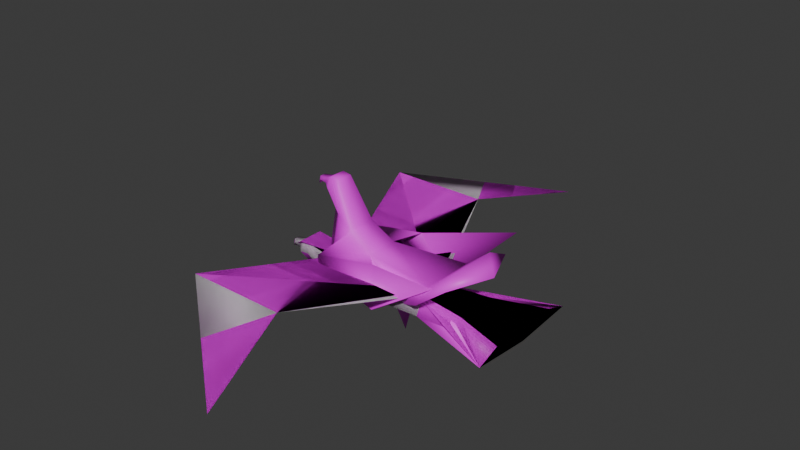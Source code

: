 # Source: bird.blend  (saved by Blender 4.3.32; exported with 4.5.12 LTS)
import bpy
from mathutils import Matrix  # noqa: F401  (used for matrix-valued properties, if any)

bpy.ops.wm.read_factory_settings(use_empty=True)
scene = bpy.context.scene
scene.name = 'Scene'

# ---- collections
col_collection = bpy.data.collections.new('Collection'); scene.collection.children.link(col_collection)

# ---- images (referenced by path relative to the original .blend; pixels are not part of the script)
import os
ASSET_DIR = os.environ.get("B2B_ASSET_DIR", "")  # directory of the original .blend (textures are referenced by path, not embedded)
HERE = os.path.dirname(os.path.abspath(__file__))  # packed textures are extracted next to this script under _unpacked/

def load_image(name, relpath, width, height, colorspace="sRGB"):
    """Load a texture the original file referenced (path relative to the .blend, or extracted next to this script)."""
    p = next((c for c in (os.path.join(HERE, relpath), os.path.join(ASSET_DIR, relpath)) if relpath and os.path.exists(c)), "")
    if p:
        img = bpy.data.images.load(p, check_existing=True)
        img.name = name
    else:  # same state as the original file: an image datablock whose file is absent (Cycles renders it pink)
        img = bpy.data.images.new(name, width, height)
        img.source = "FILE"
        img.filepath = "//" + (relpath or name)
    img.colorspace_settings.name = colorspace
    return img
img_seagultexture = load_image('SeagulTexture', 'seagul_texture.png', 1024, 1024, 'sRGB')
img_seagultexture_001 = load_image('SeagulTexture.001', 'seagul_texture.png', 1024, 1024, 'sRGB')

# ---- materials (node trees are filled in below, after node groups)
mat_bird = bpy.data.materials.new('Bird')
mat_bird_001 = bpy.data.materials.new('Bird.001')

# ---- material node trees
mat_bird.use_nodes = True; mat_bird.node_tree.nodes.clear()
_N = mat_bird.node_tree.nodes; _L = mat_bird.node_tree.links
n0 = _N.new('ShaderNodeBsdfPrincipled'); n0.name = 'Principled BSDF'; n0.location = (10, 300)
n1 = _N.new('ShaderNodeOutputMaterial'); n1.name = 'Material Output'; n1.location = (300, 300)
n2 = _N.new('ShaderNodeTexImage'); n2.name = 'Image Texture'; n2.location = (-280, 275)
n2.image = img_seagultexture
_L.new(n0.outputs[0], n1.inputs[0])
_L.new(n2.outputs[0], n0.inputs[0])
n1.is_active_output = True
mat_bird_001.use_nodes = True; mat_bird_001.node_tree.nodes.clear()
_N = mat_bird_001.node_tree.nodes; _L = mat_bird_001.node_tree.links
n0 = _N.new('ShaderNodeBsdfPrincipled'); n0.name = 'Principled BSDF'; n0.location = (10, 300)
n1 = _N.new('ShaderNodeOutputMaterial'); n1.name = 'Material Output'; n1.location = (300, 300)
n2 = _N.new('ShaderNodeTexImage'); n2.name = 'Image Texture'; n2.location = (-280, 275)
n2.image = img_seagultexture_001
_L.new(n0.outputs[0], n1.inputs[0])
_L.new(n2.outputs[0], n0.inputs[0])
n1.is_active_output = True

# ---- world
world_world = bpy.data.worlds.new('World'); scene.world = world_world
world_world.use_nodes = True; world_world.node_tree.nodes.clear()
_N = world_world.node_tree.nodes; _L = world_world.node_tree.links
n0 = _N.new('ShaderNodeOutputWorld'); n0.name = 'World Output'; n0.location = (300, 300)
n1 = _N.new('ShaderNodeBackground'); n1.name = 'Background'; n1.location = (10, 300)
n1.inputs[0].default_value = (0.05088, 0.05088, 0.05088, 1.0)
_L.new(n1.outputs[0], n0.inputs[0])
n0.is_active_output = True
world_world.color = (0.05088, 0.05088, 0.05088)
world_world.sun_shadow_jitter_overblur = 0.0

# ---- meshes
me_bird = bpy.data.meshes.new('Bird')
me_bird.from_pydata([(12.09, -0.01386, 1.535), (17.61, -0.01386, 1.535), (10.41, 2.547, 1.431), (17.61, 6.8, 2.121), (6.934, 2.467, 1.173), (12.09, 3.782, 2.121), (17.61, 4.198, 3.07), (17.61, -6.828, 2.121), (10.41, -2.575, 1.431), (6.934, 1.519, 3.07), (-4.207, -0.01386, -3.697e-06), (12.09, -2.36, 3.07), (12.09, 2.332, 3.07), (17.61, -4.225, 3.07), (-4.207, -3.003, 1.173), (-4.207, 1.833, 3.07), (-4.207, 2.975, 1.173), (-8.617, 1.48, 2.121), (-10.03, 15.3, 5.353), (12.09, -3.81, 2.121), (6.934, -2.494, 1.173), (6.934, -0.01386, -3.697e-06), (-4.207, -1.861, 3.07), (6.934, -1.547, 3.07), (-10.03, -15.33, 5.353), (-8.617, -0.9374, 3.07), (1.108, -15.33, 5.353), (-9.601, -0.9374, 3.223), (-10.03, 15.3, 4.448), (-8.617, 0.9097, 3.07), (-2.394, -21.43, 4.212), (-8.617, -1.508, 2.121), (-9.601, 0.9097, 3.223), (-2.394, 21.4, 3.759), (-2.394, 21.4, 4.212), (-8.617, -0.01386, 1.535), (-10.03, -15.33, 4.448), (-9.601, -1.508, 2.18), (-9.601, 1.48, 2.18), (-10.51, -0.761, 2.212), (-9.601, -0.01386, 1.535), (-11.94, -0.173, 1.605), (-11.88, -0.01386, 1.596), (-12.04, 0.0845, 1.619), (-12.04, -0.1122, 1.619), (-10.51, -0.4756, 2.686), (-11.61, 0.314, 2.533), (-11.61, -0.3417, 2.533), (-11.45, 0.5166, 2.238), (-11.35, -0.01386, 2.056), (-11.94, 0.1453, 1.605), (-11.45, -0.5444, 2.238), (-10.51, 0.4479, 2.686), (-10.51, 0.7333, 2.212), (-10.51, -0.01386, 1.919), (12.09, -0.01386, 1.102), (-2.394, -21.43, 3.759), (5.247, -27.53, 3.07), (5.247, 27.5, 3.07), (1.108, 15.3, 5.353)], [], [(5, 0, 2), (53, 52, 32, 38), (11, 19, 7, 13), (2, 4, 5), (5, 3, 1, 0), (23, 20, 19, 11), (20, 14, 10, 21), (47, 44, 41, 51), (1, 13, 7), (13, 1, 6), (6, 1, 3), (0, 19, 8), (30, 24, 36, 56), (9, 12, 5, 4), (5, 12, 6, 3), (55, 21, 4, 2), (20, 8, 19), (39, 51, 49, 54), (40, 38, 17, 35), (9, 18, 15), (4, 16, 15, 9), (22, 15, 29, 25), (25, 31, 14, 22), (18, 16, 15), (40, 54, 53, 38), (22, 14, 23), (23, 22, 24), (29, 15, 16, 17), (9, 16, 18), (18, 9, 28), (9, 59, 18), (35, 17, 16, 10), (28, 16, 18), (23, 14, 20), (22, 14, 24), (46, 43, 44, 47), (23, 36, 14), (23, 24, 14), (24, 36, 23), (23, 24, 26), (23, 9, 15, 22), (9, 16, 28), (9, 28, 59), (45, 52, 46, 47), (59, 34, 18), (31, 37, 40, 35), (11, 12, 9, 23), (14, 36, 24), (23, 26, 36), (28, 18, 34, 33), (26, 24, 30), (32, 29, 17, 38), (55, 8, 20, 21), (59, 28, 33), (33, 59, 34), (21, 10, 16, 4), (26, 56, 36), (26, 56, 30), (50, 48, 49, 42), (27, 45, 39, 37), (39, 54, 40, 37), (45, 27, 32, 52), (41, 50, 42), (51, 39, 45, 47), (50, 41, 44, 43), (49, 51, 41, 42), (11, 13, 6, 12), (46, 48, 50, 43), (27, 37, 31, 25), (52, 53, 48, 46), (7, 19, 0, 1), (14, 31, 35, 10), (53, 54, 49, 48), (2, 0, 55), (0, 8, 55), (57, 56, 26), (30, 56, 57), (57, 26, 30), (58, 34, 59), (34, 58, 33), (58, 59, 33), (27, 25, 29, 32)])
me_bird.polygons.foreach_set('use_smooth', [True] * 82)
_uv = me_bird.uv_layers.new(name='UVMap')
_uv.uv.foreach_set('vector', [0.0, 0.0, 1.0, 0.0, 1.0, 1.0, 0.0, 0.0, 1.0, 0.0, 1.0, 1.0, 0.0, 1.0, 0.0, 0.0, 1.0, 0.0, 1.0, 1.0, 0.0, 1.0, 0.0, 0.0, 1.0, 0.0, 1.0, 1.0, 0.0, 0.0, 1.0, 0.0, 1.0, 1.0, 0.0, 1.0, 0.0, 0.0, 1.0, 0.0, 1.0, 1.0, 0.0, 1.0, 0.0, 0.0, 1.0, 0.0, 1.0, 1.0, 0.0, 1.0, 0.0, 0.0, 1.0, 0.0, 1.0, 1.0, 0.0, 1.0, 0.0, 0.0, 1.0, 0.0, 1.0, 1.0, 0.0, 0.0, 1.0, 0.0, 1.0, 1.0, 0.0, 0.0, 1.0, 0.0, 1.0, 1.0, 0.0, 0.0, 1.0, 0.0, 1.0, 1.0, 0.0, 0.0, 1.0, 0.0, 1.0, 1.0, 0.0, 1.0, 0.0, 0.0, 1.0, 0.0, 1.0, 1.0, 0.0, 1.0, 0.0, 0.0, 1.0, 0.0, 1.0, 1.0, 0.0, 1.0, 0.0, 0.0, 1.0, 0.0, 1.0, 1.0, 0.0, 1.0, 0.0, 0.0, 1.0, 0.0, 1.0, 1.0, 0.0, 0.0, 1.0, 0.0, 1.0, 1.0, 0.0, 1.0, 0.0, 0.0, 1.0, 0.0, 1.0, 1.0, 0.0, 1.0, 0.0, 0.0, 1.0, 0.0, 1.0, 1.0, 0.0, 0.0, 1.0, 0.0, 1.0, 1.0, 0.0, 1.0, 0.0, 0.0, 1.0, 0.0, 1.0, 1.0, 0.0, 1.0, 0.0, 0.0, 1.0, 0.0, 1.0, 1.0, 0.0, 1.0, 0.0, 0.0, 1.0, 0.0, 1.0, 1.0, 0.0, 0.0, 1.0, 0.0, 1.0, 1.0, 0.0, 1.0, 0.0, 0.0, 1.0, 0.0, 1.0, 1.0, 0.0, 0.0, 1.0, 0.0, 1.0, 1.0, 0.0, 0.0, 1.0, 0.0, 1.0, 1.0, 0.0, 1.0, 0.0, 0.0, 1.0, 0.0, 1.0, 1.0, 0.0, 0.0, 1.0, 0.0, 1.0, 1.0, 0.0, 0.0, 1.0, 0.0, 1.0, 1.0, 0.0, 0.0, 1.0, 0.0, 1.0, 1.0, 0.0, 1.0, 0.0, 0.0, 1.0, 0.0, 1.0, 1.0, 0.0, 0.0, 1.0, 0.0, 1.0, 1.0, 0.0, 0.0, 1.0, 0.0, 1.0, 1.0, 0.0, 0.0, 1.0, 0.0, 1.0, 1.0, 0.0, 1.0, 0.0, 0.0, 1.0, 0.0, 1.0, 1.0, 0.0, 0.0, 1.0, 0.0, 1.0, 1.0, 0.0, 0.0, 1.0, 0.0, 1.0, 1.0, 0.0, 0.0, 1.0, 0.0, 1.0, 1.0, 0.0, 0.0, 1.0, 0.0, 1.0, 1.0, 0.0, 1.0, 0.0, 0.0, 1.0, 0.0, 1.0, 1.0, 0.0, 0.0, 1.0, 0.0, 1.0, 1.0, 0.0, 0.0, 1.0, 0.0, 1.0, 1.0, 0.0, 1.0, 0.0, 0.0, 1.0, 0.0, 1.0, 1.0, 0.0, 0.0, 1.0, 0.0, 1.0, 1.0, 0.0, 1.0, 0.0, 0.0, 1.0, 0.0, 1.0, 1.0, 0.0, 1.0, 0.0, 0.0, 1.0, 0.0, 1.0, 1.0, 0.0, 0.0, 1.0, 0.0, 1.0, 1.0, 0.0, 0.0, 1.0, 0.0, 1.0, 1.0, 0.0, 1.0, 0.0, 0.0, 1.0, 0.0, 1.0, 1.0, 0.0, 0.0, 1.0, 0.0, 1.0, 1.0, 0.0, 1.0, 0.0, 0.0, 1.0, 0.0, 1.0, 1.0, 0.0, 1.0, 0.0, 0.0, 1.0, 0.0, 1.0, 1.0, 0.0, 0.0, 1.0, 0.0, 1.0, 1.0, 0.0, 0.0, 1.0, 0.0, 1.0, 1.0, 0.0, 1.0, 0.0, 0.0, 1.0, 0.0, 1.0, 1.0, 0.0, 0.0, 1.0, 0.0, 1.0, 1.0, 0.0, 0.0, 1.0, 0.0, 1.0, 1.0, 0.0, 1.0, 0.0, 0.0, 1.0, 0.0, 1.0, 1.0, 0.0, 1.0, 0.0, 0.0, 1.0, 0.0, 1.0, 1.0, 0.0, 1.0, 0.0, 0.0, 1.0, 0.0, 1.0, 1.0, 0.0, 1.0, 0.0, 0.0, 1.0, 0.0, 1.0, 1.0, 0.0, 0.0, 1.0, 0.0, 1.0, 1.0, 0.0, 1.0, 0.0, 0.0, 1.0, 0.0, 1.0, 1.0, 0.0, 1.0, 0.0, 0.0, 1.0, 0.0, 1.0, 1.0, 0.0, 1.0, 0.0, 0.0, 1.0, 0.0, 1.0, 1.0, 0.0, 1.0, 0.0, 0.0, 1.0, 0.0, 1.0, 1.0, 0.0, 1.0, 0.0, 0.0, 1.0, 0.0, 1.0, 1.0, 0.0, 1.0, 0.0, 0.0, 1.0, 0.0, 1.0, 1.0, 0.0, 1.0, 0.0, 0.0, 1.0, 0.0, 1.0, 1.0, 0.0, 1.0, 0.0, 0.0, 1.0, 0.0, 1.0, 1.0, 0.0, 1.0, 0.0, 0.0, 1.0, 0.0, 1.0, 1.0, 0.0, 1.0, 0.0, 0.0, 1.0, 0.0, 1.0, 1.0, 0.0, 0.0, 1.0, 0.0, 1.0, 1.0, 0.0, 0.0, 1.0, 0.0, 1.0, 1.0, 0.0, 0.0, 1.0, 0.0, 1.0, 1.0, 0.0, 0.0, 1.0, 0.0, 1.0, 1.0, 0.0, 0.0, 1.0, 0.0, 1.0, 1.0, 0.0, 0.0, 1.0, 0.0, 1.0, 1.0, 0.0, 0.0, 1.0, 0.0, 1.0, 1.0, 0.0, 0.0, 1.0, 0.0, 1.0, 1.0, 0.0, 1.0])
_uv.active_render = True
_uv = me_bird.uv_layers.new(name='VAT_UV')
_uv.uv.foreach_set('vector', [0.09167, 0.0, 0.008333, 0.0, 0.04167, 0.0, 0.8917, 0.0, 0.875, 0.0, 0.5417, 0.0, 0.6417, 0.0, 0.1917, 0.0, 0.325, 0.0, 0.125, 0.0, 0.225, 0.0, 0.04167, 0.0, 0.075, 0.0, 0.09167, 0.0, 0.09167, 0.0, 0.05833, 0.0, 0.025, 0.0, 0.008333, 0.0, 0.3917, 0.0, 0.3417, 0.0, 0.325, 0.0, 0.1917, 0.0, 0.3417, 0.0, 0.2417, 0.0, 0.175, 0.0, 0.3583, 0.0, 0.7917, 0.0, 0.7417, 0.0, 0.6917, 0.0, 0.8583, 0.0, 0.025, 0.0, 0.225, 0.0, 0.125, 0.0, 0.225, 0.0, 0.025, 0.0, 0.1083, 0.0, 0.1083, 0.0, 0.025, 0.0, 0.05833, 0.0, 0.008333, 0.0, 0.325, 0.0, 0.1417, 0.0, 0.5083, 0.0, 0.4083, 0.0, 0.6083, 0.0, 0.9417, 0.0, 0.1583, 0.0, 0.2083, 0.0, 0.09167, 0.0, 0.075, 0.0, 0.09167, 0.0, 0.2083, 0.0, 0.1083, 0.0, 0.05833, 0.0, 0.925, 0.0, 0.3583, 0.0, 0.075, 0.0, 0.04167, 0.0, 0.3417, 0.0, 0.1417, 0.0, 0.325, 0.0, 0.6583, 0.0, 0.8583, 0.0, 0.825, 0.0, 0.9083, 0.0, 0.675, 0.0, 0.6417, 0.0, 0.2917, 0.0, 0.5917, 0.0, 0.1583, 0.0, 0.3083, 0.0, 0.2583, 0.0, 0.075, 0.0, 0.275, 0.0, 0.2583, 0.0, 0.1583, 0.0, 0.375, 0.0, 0.2583, 0.0, 0.4917, 0.0, 0.425, 0.0, 0.425, 0.0, 0.525, 0.0, 0.2417, 0.0, 0.375, 0.0, 0.3083, 0.0, 0.275, 0.0, 0.2583, 0.0, 0.675, 0.0, 0.9083, 0.0, 0.8917, 0.0, 0.6417, 0.0, 0.375, 0.0, 0.2417, 0.0, 0.3917, 0.0, 0.3917, 0.0, 0.375, 0.0, 0.4083, 0.0, 0.4917, 0.0, 0.2583, 0.0, 0.275, 0.0, 0.2917, 0.0, 0.1583, 0.0, 0.275, 0.0, 0.3083, 0.0, 0.3083, 0.0, 0.1583, 0.0, 0.475, 0.0, 0.1583, 0.0, 0.9917, 0.0, 0.3083, 0.0, 0.5917, 0.0, 0.2917, 0.0, 0.275, 0.0, 0.175, 0.0, 0.475, 0.0, 0.275, 0.0, 0.3083, 0.0, 0.3917, 0.0, 0.2417, 0.0, 0.3417, 0.0, 0.375, 0.0, 0.2417, 0.0, 0.4083, 0.0, 0.775, 0.0, 0.725, 0.0, 0.7417, 0.0, 0.7917, 0.0, 0.3917, 0.0, 0.6083, 0.0, 0.2417, 0.0, 0.3917, 0.0, 0.4083, 0.0, 0.2417, 0.0, 0.4083, 0.0, 0.6083, 0.0, 0.3917, 0.0, 0.3917, 0.0, 0.4083, 0.0, 0.4417, 0.0, 0.3917, 0.0, 0.1583, 0.0, 0.2583, 0.0, 0.375, 0.0, 0.1583, 0.0, 0.275, 0.0, 0.475, 0.0, 0.1583, 0.0, 0.475, 0.0, 0.9917, 0.0, 0.7583, 0.0, 0.875, 0.0, 0.775, 0.0, 0.7917, 0.0, 0.9917, 0.0, 0.575, 0.0, 0.3083, 0.0, 0.525, 0.0, 0.625, 0.0, 0.675, 0.0, 0.5917, 0.0, 0.1917, 0.0, 0.2083, 0.0, 0.1583, 0.0, 0.3917, 0.0, 0.2417, 0.0, 0.6083, 0.0, 0.4083, 0.0, 0.3917, 0.0, 0.4417, 0.0, 0.6083, 0.0, 0.475, 0.0, 0.3083, 0.0, 0.575, 0.0, 0.5583, 0.0, 0.4417, 0.0, 0.4083, 0.0, 0.5083, 0.0, 0.5417, 0.0, 0.4917, 0.0, 0.2917, 0.0, 0.6417, 0.0, 0.925, 0.0, 0.1417, 0.0, 0.3417, 0.0, 0.3583, 0.0, 0.9917, 0.0, 0.475, 0.0, 0.5583, 0.0, 0.5583, 0.0, 0.9917, 0.0, 0.575, 0.0, 0.3583, 0.0, 0.175, 0.0, 0.275, 0.0, 0.075, 0.0, 0.4417, 0.0, 0.9417, 0.0, 0.6083, 0.0, 0.4417, 0.0, 0.9417, 0.0, 0.5083, 0.0, 0.8417, 0.0, 0.8083, 0.0, 0.825, 0.0, 0.7083, 0.0, 0.4583, 0.0, 0.7583, 0.0, 0.6583, 0.0, 0.625, 0.0, 0.6583, 0.0, 0.9083, 0.0, 0.675, 0.0, 0.625, 0.0, 0.7583, 0.0, 0.4583, 0.0, 0.5417, 0.0, 0.875, 0.0, 0.6917, 0.0, 0.8417, 0.0, 0.7083, 0.0, 0.8583, 0.0, 0.6583, 0.0, 0.7583, 0.0, 0.7917, 0.0, 0.8417, 0.0, 0.6917, 0.0, 0.7417, 0.0, 0.725, 0.0, 0.825, 0.0, 0.8583, 0.0, 0.6917, 0.0, 0.7083, 0.0, 0.1917, 0.0, 0.225, 0.0, 0.1083, 0.0, 0.2083, 0.0, 0.775, 0.0, 0.8083, 0.0, 0.8417, 0.0, 0.725, 0.0, 0.4583, 0.0, 0.625, 0.0, 0.525, 0.0, 0.425, 0.0, 0.875, 0.0, 0.8917, 0.0, 0.8083, 0.0, 0.775, 0.0, 0.125, 0.0, 0.325, 0.0, 0.008333, 0.0, 0.025, 0.0, 0.2417, 0.0, 0.525, 0.0, 0.5917, 0.0, 0.175, 0.0, 0.8917, 0.0, 0.9083, 0.0, 0.825, 0.0, 0.8083, 0.0, 0.04167, 0.0, 0.008333, 0.0, 0.925, 0.0, 0.008333, 0.0, 0.1417, 0.0, 0.925, 0.0, 0.9583, 0.0, 0.9417, 0.0, 0.4417, 0.0, 0.5083, 0.0, 0.9417, 0.0, 0.9583, 0.0, 0.9583, 0.0, 0.4417, 0.0, 0.5083, 0.0, 0.975, 0.0, 0.575, 0.0, 0.9917, 0.0, 0.575, 0.0, 0.975, 0.0, 0.5583, 0.0, 0.975, 0.0, 0.9917, 0.0, 0.5583, 0.0, 0.4583, 0.0, 0.425, 0.0, 0.4917, 0.0, 0.5417, 0.0])
me_bird.update()
me_bird_001 = bpy.data.meshes.new('Bird.001')
me_bird_001.from_pydata([(12.09, -0.01386, 1.535), (17.61, -0.01386, 1.535), (10.41, 2.547, 1.431), (17.61, 6.8, 2.121), (6.934, 2.467, 1.173), (12.09, 3.782, 2.121), (17.61, 4.198, 3.07), (17.61, -6.828, 2.121), (10.41, -2.575, 1.431), (6.934, 1.519, 3.07), (-4.207, -0.01386, -3.697e-06), (12.09, -2.36, 3.07), (12.09, 2.332, 3.07), (17.61, -4.225, 3.07), (-4.207, -3.003, 1.173), (-4.207, 1.833, 3.07), (-4.207, 2.975, 1.173), (-8.617, 1.48, 2.121), (-10.03, 15.3, 5.353), (12.09, -3.81, 2.121), (6.934, -2.494, 1.173), (6.934, -0.01386, -3.697e-06), (-4.207, -1.861, 3.07), (6.934, -1.547, 3.07), (-10.03, -15.33, 5.353), (-8.617, -0.9374, 3.07), (1.108, -15.33, 5.353), (-9.601, -0.9374, 3.223), (-10.03, 15.3, 4.448), (-8.617, 0.9097, 3.07), (-2.394, -21.43, 4.212), (-8.617, -1.508, 2.121), (-9.601, 0.9097, 3.223), (-2.394, 21.4, 3.759), (-2.394, 21.4, 4.212), (-8.617, -0.01386, 1.535), (-10.03, -15.33, 4.448), (-9.601, -1.508, 2.18), (-9.601, 1.48, 2.18), (-10.51, -0.761, 2.212), (-9.601, -0.01386, 1.535), (-11.94, -0.173, 1.605), (-11.88, -0.01386, 1.596), (-12.04, 0.0845, 1.619), (-12.04, -0.1122, 1.619), (-10.51, -0.4756, 2.686), (-11.61, 0.314, 2.533), (-11.61, -0.3417, 2.533), (-11.45, 0.5166, 2.238), (-11.35, -0.01386, 2.056), (-11.94, 0.1453, 1.605), (-11.45, -0.5444, 2.238), (-10.51, 0.4479, 2.686), (-10.51, 0.7333, 2.212), (-10.51, -0.01386, 1.919), (12.09, -0.01386, 1.102), (-2.394, -21.43, 3.759), (5.247, -27.53, 3.07), (5.247, 27.5, 3.07), (1.108, 15.3, 5.353)], [], [(5, 0, 2), (53, 52, 32, 38), (11, 19, 7, 13), (2, 4, 5), (5, 3, 1, 0), (23, 20, 19, 11), (20, 14, 10, 21), (47, 44, 41, 51), (1, 13, 7), (13, 1, 6), (6, 1, 3), (0, 19, 8), (30, 24, 36, 56), (9, 12, 5, 4), (5, 12, 6, 3), (55, 21, 4, 2), (20, 8, 19), (39, 51, 49, 54), (40, 38, 17, 35), (9, 18, 15), (22, 15, 29, 25), (25, 31, 14, 22), (18, 16, 15), (40, 54, 53, 38), (23, 22, 24), (29, 15, 16, 17), (9, 59, 18), (35, 17, 16, 10), (28, 16, 18), (23, 14, 20), (22, 14, 24), (46, 43, 44, 47), (23, 36, 14), (23, 24, 26), (23, 9, 15, 22), (9, 16, 28), (9, 28, 59), (45, 52, 46, 47), (59, 34, 18), (31, 37, 40, 35), (11, 12, 9, 23), (14, 36, 24), (23, 26, 36), (28, 18, 34, 33), (26, 24, 30), (32, 29, 17, 38), (55, 8, 20, 21), (59, 28, 33), (21, 10, 16, 4), (26, 56, 36), (50, 48, 49, 42), (27, 45, 39, 37), (39, 54, 40, 37), (45, 27, 32, 52), (41, 50, 42), (51, 39, 45, 47), (50, 41, 44, 43), (49, 51, 41, 42), (11, 13, 6, 12), (46, 48, 50, 43), (27, 37, 31, 25), (52, 53, 48, 46), (7, 19, 0, 1), (14, 31, 35, 10), (53, 54, 49, 48), (2, 0, 55), (0, 8, 55), (57, 56, 26), (30, 56, 57), (57, 26, 30), (58, 34, 59), (34, 58, 33), (58, 59, 33), (27, 25, 29, 32), (4, 16, 9)])
me_bird_001.polygons.foreach_set('use_smooth', [True] * 75)
_uv = me_bird_001.uv_layers.new(name='UVMap')
_uv.uv.foreach_set('vector', [0.2774, 0.8651, 0.2805, 0.7499, 0.3305, 0.8275, 0.1654, 0.4796, 0.1714, 0.4646, 0.1978, 0.4739, 0.1916, 0.5021, 0.302, 0.5925, 0.2774, 0.6348, 0.1078, 0.5687, 0.1626, 0.5175, 0.3305, 0.8275, 0.4343, 0.8281, 0.2774, 0.8651, 0.2774, 0.8651, 0.1078, 0.9311, 0.1283, 0.7499, 0.2805, 0.7499, 0.4377, 0.6111, 0.4343, 0.6717, 0.2774, 0.6348, 0.302, 0.5925, 0.4343, 0.6717, 0.7518, 0.6604, 0.7486, 0.7499, 0.4359, 0.7499, 0.07109, 0.3979, 0.06396, 0.3677, 0.06772, 0.3659, 0.08276, 0.3962, 0.9362, 0.4621, 0.8957, 0.3543, 0.9195, 0.2875, 0.8957, 0.3543, 0.9362, 0.4621, 0.898, 0.5707, 0.898, 0.5707, 0.9362, 0.4621, 0.9232, 0.637, 0.2805, 0.7499, 0.2774, 0.6348, 0.3305, 0.6723, 0.7826, 0.3587, 0.7834, 0.2369, 0.7942, 0.2367, 0.7961, 0.3589, 0.4377, 0.8887, 0.302, 0.9073, 0.2774, 0.8651, 0.4343, 0.8281, 0.2774, 0.8651, 0.302, 0.9073, 0.1626, 0.9823, 0.1078, 0.9311, 0.8944, 0.8404, 0.8968, 0.9762, 0.8244, 0.9713, 0.8244, 0.879, 0.4343, 0.6717, 0.3305, 0.6723, 0.2774, 0.6348, 0.1076, 0.4355, 0.1145, 0.4037, 0.1344, 0.4057, 0.1344, 0.4358, 0.9064, 0.7499, 0.9109, 0.7949, 0.8829, 0.7962, 0.8786, 0.7499, 0.2502, 0.323, 0.4426, 0.1201, 0.4204, 0.3081, 0.3379, 0.41, 0.3351, 0.5051, 0.2224, 0.4774, 0.2245, 0.4299, 0.2245, 0.4299, 0.2222, 0.4015, 0.3332, 0.3532, 0.3379, 0.41, 0.4426, 0.1201, 0.4609, 0.3012, 0.4204, 0.3081, 0.9064, 0.7499, 0.9337, 0.7499, 0.9363, 0.7729, 0.9109, 0.7949, 0.5905, 0.01567, 0.7683, 0.03877, 0.7834, 0.2369, 0.2224, 0.4774, 0.3351, 0.5051, 0.3264, 0.5615, 0.2182, 0.5055, 0.2502, 0.323, 0.3067, 0.09633, 0.4426, 0.1201, 0.8786, 0.7499, 0.8829, 0.7962, 0.7518, 0.8394, 0.7486, 0.7499, 0.4529, 0.1208, 0.4609, 0.3012, 0.4426, 0.1201, 0.4377, 0.6111, 0.7518, 0.6604, 0.4343, 0.6717, 0.7683, 0.03877, 0.8105, 0.04772, 0.7834, 0.2369, 0.05132, 0.3983, 0.05731, 0.3681, 0.06396, 0.3677, 0.07109, 0.3979, 0.9881, 0.01567, 0.7942, 0.2367, 0.8105, 0.04772, 0.5905, 0.01567, 0.7834, 0.2369, 0.6398, 0.2559, 0.6232, 0.4248, 0.622, 0.5038, 0.3351, 0.5051, 0.3379, 0.41, 0.6286, 0.3388, 0.4609, 0.3012, 0.4529, 0.1208, 0.6286, 0.3388, 0.4529, 0.1208, 0.5915, 0.108, 0.07709, 0.4317, 0.04594, 0.4317, 0.05132, 0.3983, 0.07109, 0.3979, 0.3067, 0.09633, 0.4467, 0.004188, 0.4426, 0.1201, 0.8829, 0.7036, 0.9109, 0.7049, 0.9064, 0.7499, 0.8786, 0.7499, 0.7546, 0.404, 0.7556, 0.5244, 0.622, 0.5038, 0.6232, 0.4248, 0.8105, 0.04772, 0.7942, 0.2367, 0.7834, 0.2369, 0.9881, 0.01567, 0.939, 0.2561, 0.7942, 0.2367, 0.4529, 0.1208, 0.4426, 0.1201, 0.4467, 0.004188, 0.4596, 0.004563, 0.6398, 0.2559, 0.7834, 0.2369, 0.7826, 0.3587, 0.1978, 0.4739, 0.2224, 0.4774, 0.2182, 0.5055, 0.1916, 0.5021, 0.8944, 0.8404, 0.9658, 0.8765, 0.969, 0.9688, 0.8968, 0.9762, 0.5915, 0.108, 0.4529, 0.1208, 0.4596, 0.004563, 0.4359, 0.7499, 0.7486, 0.7499, 0.7518, 0.8394, 0.4343, 0.8281, 0.939, 0.2561, 0.7961, 0.3589, 0.7942, 0.2367, 0.1398, 0.3792, 0.1543, 0.4037, 0.1344, 0.4057, 0.1344, 0.3811, 0.1993, 0.431, 0.1715, 0.4382, 0.1673, 0.4227, 0.1956, 0.4025, 0.9363, 0.7269, 0.9337, 0.7499, 0.9064, 0.7499, 0.9109, 0.7049, 0.1715, 0.4382, 0.1993, 0.431, 0.1978, 0.4739, 0.1714, 0.4646, 0.1291, 0.3792, 0.1398, 0.3792, 0.1344, 0.3811, 0.08276, 0.3962, 0.09416, 0.4267, 0.07709, 0.4317, 0.07109, 0.3979, 0.05349, 0.3663, 0.06772, 0.3659, 0.06396, 0.3677, 0.05731, 0.3681, 0.1344, 0.4057, 0.1145, 0.4037, 0.1291, 0.3792, 0.1344, 0.3811, 0.7546, 0.404, 0.8957, 0.3543, 0.898, 0.5707, 0.7556, 0.5244, 0.05132, 0.3983, 0.0396, 0.3968, 0.05349, 0.3663, 0.05731, 0.3681, 0.1993, 0.431, 0.1956, 0.4025, 0.2222, 0.4015, 0.2245, 0.4299, 0.04594, 0.4317, 0.02879, 0.4272, 0.0396, 0.3968, 0.05132, 0.3983, 0.1078, 0.5687, 0.2774, 0.6348, 0.2805, 0.7499, 0.1283, 0.7499, 0.7518, 0.6604, 0.8829, 0.7036, 0.8786, 0.7499, 0.7486, 0.7499, 0.1612, 0.4355, 0.1344, 0.4358, 0.1344, 0.4057, 0.1543, 0.4037, 0.8244, 0.879, 0.8942, 0.8284, 0.8944, 0.8404, 0.8942, 0.8284, 0.9658, 0.8765, 0.8944, 0.8404, 0.04343, 0.2808, 0.1754, 0.2812, 0.1906, 0.3771, 0.1759, 0.2751, 0.1754, 0.2812, 0.04343, 0.2808, 0.04343, 0.2808, 0.1875, 0.1799, 0.1759, 0.2751, 0.2185, 0.1313, 0.09075, 0.1274, 0.07841, 0.03577, 0.09075, 0.1274, 0.2185, 0.1313, 0.09125, 0.1333, 0.2185, 0.1313, 0.07782, 0.2259, 0.09125, 0.1333, 0.1993, 0.431, 0.2245, 0.4299, 0.2224, 0.4774, 0.1978, 0.4739, 0.4343, 0.8281, 0.7518, 0.8394, 0.4377, 0.8887])
_uv.active_render = True
_uv = me_bird_001.uv_layers.new(name='VAT_UV')
_uv.uv.foreach_set('vector', [0.09167, 0.0, 0.008333, 0.0, 0.04167, 0.0, 0.8917, 0.0, 0.875, 0.0, 0.5417, 0.0, 0.6417, 0.0, 0.1917, 0.0, 0.325, 0.0, 0.125, 0.0, 0.225, 0.0, 0.04167, 0.0, 0.075, 0.0, 0.09167, 0.0, 0.09167, 0.0, 0.05833, 0.0, 0.025, 0.0, 0.008333, 0.0, 0.3917, 0.0, 0.3417, 0.0, 0.325, 0.0, 0.1917, 0.0, 0.3417, 0.0, 0.2417, 0.0, 0.175, 0.0, 0.3583, 0.0, 0.7917, 0.0, 0.7417, 0.0, 0.6917, 0.0, 0.8583, 0.0, 0.025, 0.0, 0.225, 0.0, 0.125, 0.0, 0.225, 0.0, 0.025, 0.0, 0.1083, 0.0, 0.1083, 0.0, 0.025, 0.0, 0.05833, 0.0, 0.008333, 0.0, 0.325, 0.0, 0.1417, 0.0, 0.5083, 0.0, 0.4083, 0.0, 0.6083, 0.0, 0.9417, 0.0, 0.1583, 0.0, 0.2083, 0.0, 0.09167, 0.0, 0.075, 0.0, 0.09167, 0.0, 0.2083, 0.0, 0.1083, 0.0, 0.05833, 0.0, 0.925, 0.0, 0.3583, 0.0, 0.075, 0.0, 0.04167, 0.0, 0.3417, 0.0, 0.1417, 0.0, 0.325, 0.0, 0.6583, 0.0, 0.8583, 0.0, 0.825, 0.0, 0.9083, 0.0, 0.675, 0.0, 0.6417, 0.0, 0.2917, 0.0, 0.5917, 0.0, 0.1583, 0.0, 0.3083, 0.0, 0.2583, 0.0, 0.375, 0.0, 0.2583, 0.0, 0.4917, 0.0, 0.425, 0.0, 0.425, 0.0, 0.525, 0.0, 0.2417, 0.0, 0.375, 0.0, 0.3083, 0.0, 0.275, 0.0, 0.2583, 0.0, 0.675, 0.0, 0.9083, 0.0, 0.8917, 0.0, 0.6417, 0.0, 0.3917, 0.0, 0.375, 0.0, 0.4083, 0.0, 0.4917, 0.0, 0.2583, 0.0, 0.275, 0.0, 0.2917, 0.0, 0.1583, 0.0, 0.9917, 0.0, 0.3083, 0.0, 0.5917, 0.0, 0.2917, 0.0, 0.275, 0.0, 0.175, 0.0, 0.475, 0.0, 0.275, 0.0, 0.3083, 0.0, 0.3917, 0.0, 0.2417, 0.0, 0.3417, 0.0, 0.375, 0.0, 0.2417, 0.0, 0.4083, 0.0, 0.775, 0.0, 0.725, 0.0, 0.7417, 0.0, 0.7917, 0.0, 0.3917, 0.0, 0.6083, 0.0, 0.2417, 0.0, 0.3917, 0.0, 0.4083, 0.0, 0.4417, 0.0, 0.3917, 0.0, 0.1583, 0.0, 0.2583, 0.0, 0.375, 0.0, 0.1583, 0.0, 0.275, 0.0, 0.475, 0.0, 0.1583, 0.0, 0.475, 0.0, 0.9917, 0.0, 0.7583, 0.0, 0.875, 0.0, 0.775, 0.0, 0.7917, 0.0, 0.9917, 0.0, 0.575, 0.0, 0.3083, 0.0, 0.525, 0.0, 0.625, 0.0, 0.675, 0.0, 0.5917, 0.0, 0.1917, 0.0, 0.2083, 0.0, 0.1583, 0.0, 0.3917, 0.0, 0.2417, 0.0, 0.6083, 0.0, 0.4083, 0.0, 0.3917, 0.0, 0.4417, 0.0, 0.6083, 0.0, 0.475, 0.0, 0.3083, 0.0, 0.575, 0.0, 0.5583, 0.0, 0.4417, 0.0, 0.4083, 0.0, 0.5083, 0.0, 0.5417, 0.0, 0.4917, 0.0, 0.2917, 0.0, 0.6417, 0.0, 0.925, 0.0, 0.1417, 0.0, 0.3417, 0.0, 0.3583, 0.0, 0.9917, 0.0, 0.475, 0.0, 0.5583, 0.0, 0.3583, 0.0, 0.175, 0.0, 0.275, 0.0, 0.075, 0.0, 0.4417, 0.0, 0.9417, 0.0, 0.6083, 0.0, 0.8417, 0.0, 0.8083, 0.0, 0.825, 0.0, 0.7083, 0.0, 0.4583, 0.0, 0.7583, 0.0, 0.6583, 0.0, 0.625, 0.0, 0.6583, 0.0, 0.9083, 0.0, 0.675, 0.0, 0.625, 0.0, 0.7583, 0.0, 0.4583, 0.0, 0.5417, 0.0, 0.875, 0.0, 0.6917, 0.0, 0.8417, 0.0, 0.7083, 0.0, 0.8583, 0.0, 0.6583, 0.0, 0.7583, 0.0, 0.7917, 0.0, 0.8417, 0.0, 0.6917, 0.0, 0.7417, 0.0, 0.725, 0.0, 0.825, 0.0, 0.8583, 0.0, 0.6917, 0.0, 0.7083, 0.0, 0.1917, 0.0, 0.225, 0.0, 0.1083, 0.0, 0.2083, 0.0, 0.775, 0.0, 0.8083, 0.0, 0.8417, 0.0, 0.725, 0.0, 0.4583, 0.0, 0.625, 0.0, 0.525, 0.0, 0.425, 0.0, 0.875, 0.0, 0.8917, 0.0, 0.8083, 0.0, 0.775, 0.0, 0.125, 0.0, 0.325, 0.0, 0.008333, 0.0, 0.025, 0.0, 0.2417, 0.0, 0.525, 0.0, 0.5917, 0.0, 0.175, 0.0, 0.8917, 0.0, 0.9083, 0.0, 0.825, 0.0, 0.8083, 0.0, 0.04167, 0.0, 0.008333, 0.0, 0.925, 0.0, 0.008333, 0.0, 0.1417, 0.0, 0.925, 0.0, 0.9583, 0.0, 0.9417, 0.0, 0.4417, 0.0, 0.5083, 0.0, 0.9417, 0.0, 0.9583, 0.0, 0.9583, 0.0, 0.4417, 0.0, 0.5083, 0.0, 0.975, 0.0, 0.575, 0.0, 0.9917, 0.0, 0.575, 0.0, 0.975, 0.0, 0.5583, 0.0, 0.975, 0.0, 0.9917, 0.0, 0.5583, 0.0, 0.4583, 0.0, 0.425, 0.0, 0.4917, 0.0, 0.5417, 0.0, 0.075, 0.0, 0.275, 0.0, 0.1583, 0.0])
me_bird_001.materials.append(mat_bird)
me_bird_001.use_paint_bone_selection = False
me_bird_001.use_paint_mask = True
me_bird_001.update()
me_bird_002 = bpy.data.meshes.new('Bird.002')
me_bird_002.from_pydata([(17.61, 6.8, 2.121), (6.934, 2.467, 1.173), (17.61, -6.828, 2.121), (6.934, -0.01387, 3.07), (-4.207, -3.003, 1.173), (-4.207, -0.01387, 3.07), (-4.207, 2.975, 1.173), (-10.03, 15.3, 5.353), (6.934, -2.494, 1.173), (-10.03, -15.33, 5.353), (1.108, -15.33, 5.353), (-9.601, -0.01387, 3.223), (-10.03, 15.3, 5.353), (-2.394, -21.43, 4.212), (-2.394, 21.4, 4.212), (-2.394, 21.4, 4.212), (-10.03, -15.33, 5.353), (-9.601, -1.508, 2.18), (-9.601, 1.48, 2.18), (-10.51, -0.761, 2.212), (-11.98, -0.01386, 1.609), (-10.51, -0.01386, 2.686), (-10.51, 0.7333, 2.212), (-2.394, -21.43, 4.212), (5.247, -27.53, 3.07), (5.247, 27.5, 3.07), (1.108, 15.3, 5.353)], [], [(22, 21, 11, 18), (6, 1, 8, 4), (11, 5, 6, 18), (21, 22, 20), (2, 0, 3), (3, 8, 2), (19, 22, 18, 17), (3, 7, 5), (4, 17, 18, 6), (7, 6, 5), (3, 5, 9), (3, 26, 7), (3, 4, 8), (5, 4, 9), (3, 16, 4), (3, 9, 10), (3, 6, 12), (3, 12, 26), (26, 15, 7), (3, 10, 16), (10, 9, 13), (26, 12, 14), (10, 23, 16), (11, 21, 19, 17), (22, 19, 20), (3, 0, 1), (24, 23, 10), (24, 10, 13), (25, 15, 26), (25, 26, 14), (1, 6, 3), (8, 1, 0, 2), (20, 19, 21), (11, 17, 4, 5)])
me_bird_002.polygons.foreach_set('use_smooth', [True] * 34)
_uv = me_bird_002.uv_layers.new(name='UVMap')
_uv.uv.foreach_set('vector', [0.1654, 0.4796, 0.1714, 0.4646, 0.1978, 0.4739, 0.1916, 0.5021, 0.7518, 0.8394, 0.4343, 0.8281, 0.4343, 0.6717, 0.7518, 0.6604, 0.1978, 0.4739, 0.3351, 0.5051, 0.3264, 0.5615, 0.1916, 0.5021, 0.04594, 0.4317, 0.02879, 0.4272, 0.05731, 0.3681, 0.8957, 0.3543, 0.898, 0.5707, 0.6232, 0.4248, 0.4377, 0.6111, 0.4343, 0.6717, 0.1626, 0.5175, 0.9363, 0.7269, 0.9363, 0.7729, 0.9109, 0.7949, 0.9109, 0.7049, 0.2502, 0.323, 0.4426, 0.1201, 0.4204, 0.3081, 0.7518, 0.6604, 0.9109, 0.7049, 0.9109, 0.7949, 0.7518, 0.8394, 0.4426, 0.1201, 0.4609, 0.3012, 0.4204, 0.3081, 0.5905, 0.01567, 0.7683, 0.03877, 0.7834, 0.2369, 0.2502, 0.323, 0.3067, 0.09633, 0.4426, 0.1201, 0.4377, 0.6111, 0.7518, 0.6604, 0.4343, 0.6717, 0.7683, 0.03877, 0.8105, 0.04772, 0.7834, 0.2369, 0.9881, 0.01567, 0.7942, 0.2367, 0.8105, 0.04772, 0.5905, 0.01567, 0.7834, 0.2369, 0.6398, 0.2559, 0.6286, 0.3388, 0.4609, 0.3012, 0.4529, 0.1208, 0.6286, 0.3388, 0.4529, 0.1208, 0.5915, 0.108, 0.3067, 0.09633, 0.4467, 0.004188, 0.4426, 0.1201, 0.9881, 0.01567, 0.939, 0.2561, 0.7942, 0.2367, 0.6398, 0.2559, 0.7834, 0.2369, 0.7826, 0.3587, 0.5915, 0.108, 0.4529, 0.1208, 0.4596, 0.004563, 0.939, 0.2561, 0.7961, 0.3589, 0.7942, 0.2367, 0.1993, 0.431, 0.1715, 0.4382, 0.1673, 0.4227, 0.1956, 0.4025, 0.1612, 0.4355, 0.1076, 0.4355, 0.1398, 0.3792, 0.4377, 0.8887, 0.1078, 0.9311, 0.4343, 0.8281, 0.04343, 0.2808, 0.1754, 0.2812, 0.1906, 0.3771, 0.04343, 0.2808, 0.1875, 0.1799, 0.1759, 0.2751, 0.2185, 0.1313, 0.09075, 0.1274, 0.07841, 0.03577, 0.2185, 0.1313, 0.07782, 0.2259, 0.09125, 0.1333, 0.4343, 0.8281, 0.7518, 0.8394, 0.4377, 0.8887, 0.4343, 0.6717, 0.4343, 0.8281, 0.1078, 0.9311, 0.1078, 0.5687, 0.06772, 0.3659, 0.09416, 0.4267, 0.07709, 0.4317, 0.1993, 0.431, 0.1956, 0.4025, 0.3332, 0.3532, 0.3379, 0.41])
_uv.active_render = True
_uv = me_bird_002.uv_layers.new(name='VAT_UV')
_uv.uv.foreach_set('vector', [0.8917, 0.0, 0.875, 0.0, 0.5417, 0.0, 0.6417, 0.0, 0.275, 0.0, 0.075, 0.0, 0.3417, 0.0, 0.2417, 0.0, 0.5417, 0.0, 0.2583, 0.0, 0.275, 0.0, 0.6417, 0.0, 0.875, 0.0, 0.8917, 0.0, 0.725, 0.0, 0.225, 0.0, 0.1083, 0.0, 0.3917, 0.0, 0.3917, 0.0, 0.3417, 0.0, 0.225, 0.0, 0.6583, 0.0, 0.8917, 0.0, 0.6417, 0.0, 0.625, 0.0, 0.1583, 0.0, 0.3083, 0.0, 0.2583, 0.0, 0.2417, 0.0, 0.625, 0.0, 0.6417, 0.0, 0.275, 0.0, 0.3083, 0.0, 0.275, 0.0, 0.2583, 0.0, 0.3917, 0.0, 0.375, 0.0, 0.4083, 0.0, 0.1583, 0.0, 0.9917, 0.0, 0.3083, 0.0, 0.3917, 0.0, 0.2417, 0.0, 0.3417, 0.0, 0.375, 0.0, 0.2417, 0.0, 0.4083, 0.0, 0.3917, 0.0, 0.6083, 0.0, 0.2417, 0.0, 0.3917, 0.0, 0.4083, 0.0, 0.4417, 0.0, 0.1583, 0.0, 0.275, 0.0, 0.475, 0.0, 0.1583, 0.0, 0.475, 0.0, 0.9917, 0.0, 0.9917, 0.0, 0.575, 0.0, 0.3083, 0.0, 0.3917, 0.0, 0.4417, 0.0, 0.6083, 0.0, 0.4417, 0.0, 0.4083, 0.0, 0.5083, 0.0, 0.9917, 0.0, 0.475, 0.0, 0.5583, 0.0, 0.4417, 0.0, 0.9417, 0.0, 0.6083, 0.0, 0.4583, 0.0, 0.7583, 0.0, 0.6583, 0.0, 0.625, 0.0, 0.8917, 0.0, 0.6583, 0.0, 0.8417, 0.0, 0.1583, 0.0, 0.05833, 0.0, 0.075, 0.0, 0.9583, 0.0, 0.9417, 0.0, 0.4417, 0.0, 0.9583, 0.0, 0.4417, 0.0, 0.5083, 0.0, 0.975, 0.0, 0.575, 0.0, 0.9917, 0.0, 0.975, 0.0, 0.9917, 0.0, 0.5583, 0.0, 0.075, 0.0, 0.275, 0.0, 0.1583, 0.0, 0.3417, 0.0, 0.075, 0.0, 0.05833, 0.0, 0.125, 0.0, 0.6917, 0.0, 0.6583, 0.0, 0.7583, 0.0, 0.4583, 0.0, 0.625, 0.0, 0.2417, 0.0, 0.375, 0.0])
me_bird_002.materials.append(mat_bird)
me_bird_002.use_paint_bone_selection = False
me_bird_002.use_paint_mask = True
me_bird_002.update()
me_bird_003 = bpy.data.meshes.new('Bird.003')
me_bird_003.from_pydata([(17.61, 6.8, 2.121), (2.921, -0.01387, 3.07), (17.61, -6.828, 2.121), (2.921, -0.01387, 3.07), (17.61, 6.8, 2.121), (2.921, -0.01387, 3.07), (-10.03, 15.3, 5.353), (17.61, -6.828, 2.121), (-10.03, -15.33, 5.353), (1.108, -15.33, 5.353), (-10.03, 15.3, 5.353), (-10.03, -15.33, 5.353), (-9.601, -1.508, 3.385), (-9.601, 1.48, 3.385), (-11.98, -0.01386, 1.609), (5.247, -27.53, 3.07), (5.247, 27.5, 3.07), (1.108, 15.3, 5.353), (-4.207, -0.01387, 3.07), (6.934, -0.01387, 3.07), (2.921, -0.01387, 3.07), (-9.601, -1.508, 3.385), (-9.601, 1.48, 3.385), (-11.98, -0.01386, 1.609)], [], [(2, 0, 1), (19, 6, 18), (3, 12, 13), (19, 18, 8), (19, 17, 6), (7, 5, 4), (19, 11, 18), (19, 8, 9), (19, 18, 10), (19, 10, 17), (19, 9, 11), (16, 6, 17), (15, 9, 8), (12, 14, 13), (16, 17, 10), (15, 11, 9), (20, 22, 21), (21, 22, 23)])
me_bird_003.polygons.foreach_set('use_smooth', [True] * 18)
_uv = me_bird_003.uv_layers.new(name='UVMap')
_uv.uv.foreach_set('vector', [0.8957, 0.3543, 0.898, 0.5707, 0.6232, 0.4248, 0.2502, 0.323, 0.434, 0.1238, 0.4204, 0.3081, 0.7518, 0.6604, 0.9109, 0.7049, 0.9109, 0.7949, 0.5905, 0.01567, 0.7683, 0.03877, 0.7834, 0.2369, 0.2502, 0.323, 0.3067, 0.09633, 0.434, 0.1238, 0.8957, 0.3543, 0.6232, 0.4248, 0.898, 0.5707, 0.9881, 0.01567, 0.7942, 0.2367, 0.8105, 0.04772, 0.5905, 0.01567, 0.7834, 0.2369, 0.6398, 0.2559, 0.6286, 0.3388, 0.4609, 0.3012, 0.4529, 0.1208, 0.6286, 0.3388, 0.4529, 0.1208, 0.5915, 0.108, 0.9881, 0.01567, 0.939, 0.2561, 0.7942, 0.2367, 0.1604, 0.1292, 0.1581, 0.03709, 0.2255, 0.0268, 0.1157, 0.2601, 0.2907, 0.2323, 0.2383, 0.3149, 0.936, 0.9098, 0.8619, 0.89, 0.936, 0.9522, 0.1522, 0.1329, 0.0893, 0.02774, 0.1502, 0.03449, 0.1157, 0.2601, 0.2371, 0.3207, 0.2099, 0.4086, 0.7518, 0.6604, 0.9109, 0.7949, 0.9109, 0.7049, 0.936, 0.9098, 0.936, 0.9522, 0.8619, 0.89])
_uv.active_render = True
_uv = me_bird_003.uv_layers.new(name='VAT_UV')
_uv.uv.foreach_set('vector', [0.225, 0.0, 0.1083, 0.0, 0.3917, 0.0, 0.1583, 0.0, 0.3083, 0.0, 0.2583, 0.0, 0.2417, 0.0, 0.625, 0.0, 0.6417, 0.0, 0.3917, 0.0, 0.375, 0.0, 0.4083, 0.0, 0.1583, 0.0, 0.9917, 0.0, 0.3083, 0.0, 0.225, 0.0, 0.3917, 0.0, 0.1083, 0.0, 0.3917, 0.0, 0.6083, 0.0, 0.2417, 0.0, 0.3917, 0.0, 0.4083, 0.0, 0.4417, 0.0, 0.1583, 0.0, 0.275, 0.0, 0.475, 0.0, 0.1583, 0.0, 0.475, 0.0, 0.9917, 0.0, 0.3917, 0.0, 0.4417, 0.0, 0.6083, 0.0, 0.975, 0.0, 0.3083, 0.0, 0.9917, 0.0, 0.9583, 0.0, 0.4417, 0.0, 0.4083, 0.0, 0.625, 0.0, 0.8417, 0.0, 0.6417, 0.0, 0.975, 0.0, 0.9917, 0.0, 0.475, 0.0, 0.9583, 0.0, 0.6083, 0.0, 0.4417, 0.0, 0.2417, 0.0, 0.6417, 0.0, 0.625, 0.0, 0.625, 0.0, 0.6417, 0.0, 0.8417, 0.0])
me_bird_003.materials.append(mat_bird_001)
me_bird_003.use_paint_bone_selection = False
me_bird_003.use_paint_mask = True
me_bird_003.update()
me_bird_004 = bpy.data.meshes.new('Bird.004')
me_bird_004.from_pydata([(4.678, -0.2276, 0.8501), (14.11, -0.01386, 6.986), (4.115, 0.6299, 0.773), (12.11, 4.68, 6.829), (2.949, 0.6031, 0.5701), (7.843, 3.782, 3.327), (11.5, 2.887, 7.562), (12.11, -4.708, 6.829), (4.115, -1.085, 0.773), (0.4902, 1.739, 5.488), (-4.207, -0.01386, -3.697e-06), (8.757, -3.023, 5.306), (8.757, 2.996, 5.306), (11.5, -2.915, 7.562), (-4.207, -3.003, 1.173), (-2.182, 1.548, 7.088), (-4.207, 2.975, 1.173), (-3.855, 1.542, 8.206), (-4.015, 4.476, 4.739), (7.843, -3.81, 3.327), (2.949, -1.058, 0.5701), (2.942, -0.2276, 0.1739), (-2.182, -1.576, 7.088), (0.4902, -1.901, 5.488), (-4.643, -3.975, 4.533), (-4.446, -0.9374, 11.72), (1.84, -3.137, 5.388), (-5.43, -0.9374, 11.87), (-2.879, 4.31, 3.242), (-4.446, 0.9097, 11.72), (2.852, -4.494, 1.26), (-3.855, -1.568, 8.206), (-5.43, 0.9097, 11.87), (4.798, 4.779, 1.012), (4.649, 5.199, 1.09), (-6.517, -0.01327, 3.854), (-4.573, -4.09, 3.281), (-5.43, -1.508, 10.83), (-5.43, 1.48, 10.83), (-6.336, -0.761, 10.86), (-5.501, -0.01383, 9.312), (-7.774, -0.173, 10.25), (-7.712, -0.01387, 10.24), (-7.874, 0.08449, 10.27), (-7.874, -0.1122, 10.27), (-6.336, -0.4756, 11.33), (-7.443, 0.314, 11.18), (-7.443, -0.3417, 11.18), (-7.281, 0.5166, 10.89), (-7.181, -0.01387, 10.7), (-7.774, 0.1453, 10.25), (-7.281, -0.5444, 10.89), (-6.336, 0.4479, 11.33), (-6.336, 0.7333, 10.86), (-6.336, -0.01387, 10.11), (3.56, -0.06127, -2.827), (2.851, -4.01, 1.053), (9.524, -3.532, 5.604), (9.213, 10.96, 5.694), (2.068, 4.363, 5.916)], [], [(5, 0, 2), (53, 52, 32, 38), (11, 19, 7, 13), (2, 4, 5), (5, 3, 1, 0), (23, 20, 19, 11), (20, 14, 10, 21), (47, 44, 41, 51), (1, 13, 7), (13, 1, 6), (6, 1, 3), (0, 19, 8), (30, 24, 36, 56), (9, 12, 5, 4), (5, 12, 6, 3), (55, 21, 4, 2), (20, 8, 19), (39, 51, 49, 54), (40, 38, 17, 35), (9, 18, 15), (22, 15, 29, 25), (25, 31, 14, 22), (18, 16, 15), (40, 54, 53, 38), (23, 22, 24), (29, 15, 16, 17), (9, 59, 18), (35, 17, 16, 10), (28, 16, 18), (23, 14, 20), (22, 14, 24), (46, 43, 44, 47), (23, 36, 14), (23, 24, 26), (23, 9, 15, 22), (9, 16, 28), (9, 28, 59), (45, 52, 46, 47), (59, 34, 18), (31, 37, 40, 35), (11, 12, 9, 23), (14, 36, 24), (23, 26, 36), (28, 18, 34, 33), (26, 24, 30), (32, 29, 17, 38), (55, 8, 20, 21), (59, 28, 33), (21, 10, 16, 4), (26, 56, 36), (50, 48, 49, 42), (27, 45, 39, 37), (39, 54, 40, 37), (45, 27, 32, 52), (41, 50, 42), (51, 39, 45, 47), (50, 41, 44, 43), (49, 51, 41, 42), (11, 13, 6, 12), (46, 48, 50, 43), (27, 37, 31, 25), (52, 53, 48, 46), (7, 19, 0, 1), (14, 31, 35, 10), (53, 54, 49, 48), (2, 0, 55), (0, 8, 55), (57, 56, 26), (30, 56, 57), (57, 26, 30), (58, 34, 59), (34, 58, 33), (58, 59, 33), (27, 25, 29, 32), (4, 16, 9)])
me_bird_004.polygons.foreach_set('use_smooth', [True] * 75)
_uv = me_bird_004.uv_layers.new(name='UVMap')
_uv.uv.foreach_set('vector', [0.2774, 0.8651, 0.2805, 0.7499, 0.3305, 0.8275, 0.1654, 0.4796, 0.1714, 0.4646, 0.1978, 0.4739, 0.1916, 0.5021, 0.2524, 0.5658, 0.2774, 0.6348, 0.1078, 0.5687, 0.1626, 0.5175, 0.3305, 0.8275, 0.4343, 0.8281, 0.2774, 0.8651, 0.2774, 0.8651, 0.1078, 0.9311, 0.1283, 0.7499, 0.2805, 0.7499, 0.6389, 0.632, 0.4343, 0.6717, 0.2774, 0.6348, 0.2524, 0.5658, 0.4343, 0.6717, 0.7518, 0.6604, 0.7486, 0.7499, 0.4359, 0.7499, 0.07109, 0.3979, 0.06396, 0.3677, 0.06772, 0.3659, 0.08276, 0.3962, 0.9362, 0.4621, 0.8957, 0.3543, 0.9195, 0.2875, 0.8957, 0.3543, 0.9362, 0.4621, 0.898, 0.5707, 0.898, 0.5707, 0.9362, 0.4621, 0.9232, 0.637, 0.2805, 0.7499, 0.2774, 0.6348, 0.3305, 0.6723, 0.7826, 0.3587, 0.7834, 0.2369, 0.7942, 0.2367, 0.7961, 0.3589, 0.6285, 0.8688, 0.2524, 0.934, 0.2774, 0.8651, 0.4343, 0.8281, 0.2774, 0.8651, 0.2524, 0.934, 0.1626, 0.9823, 0.1078, 0.9311, 0.8944, 0.8404, 0.8968, 0.9762, 0.8244, 0.9713, 0.8244, 0.879, 0.4343, 0.6717, 0.3305, 0.6723, 0.2774, 0.6348, 0.1076, 0.4355, 0.1145, 0.4037, 0.1344, 0.4057, 0.1344, 0.4358, 0.9023, 0.7499, 0.9109, 0.7949, 0.8479, 0.8078, 0.8439, 0.7499, 0.3862, 0.2965, 0.4426, 0.1201, 0.416, 0.203, 0.3029, 0.4162, 0.3003, 0.4966, 0.2224, 0.4774, 0.2245, 0.4299, 0.2245, 0.4299, 0.2518, 0.3886, 0.3332, 0.3532, 0.3029, 0.4162, 0.4426, 0.1201, 0.4609, 0.3012, 0.416, 0.203, 0.9023, 0.7499, 0.9337, 0.7499, 0.9363, 0.7729, 0.9109, 0.7949, 0.753, 0.03678, 0.7531, 0.1577, 0.7834, 0.2369, 0.2224, 0.4774, 0.3003, 0.4966, 0.3264, 0.5615, 0.2471, 0.5205, 0.3862, 0.2965, 0.3067, 0.09633, 0.4426, 0.1201, 0.8439, 0.7499, 0.8479, 0.8078, 0.7518, 0.8394, 0.7486, 0.7499, 0.4529, 0.1208, 0.4609, 0.3012, 0.4426, 0.1201, 0.6389, 0.632, 0.7518, 0.6604, 0.4343, 0.6717, 0.7531, 0.1577, 0.8105, 0.04772, 0.7834, 0.2369, 0.05132, 0.3983, 0.05731, 0.3681, 0.06396, 0.3677, 0.07109, 0.3979, 0.8841, 0.1004, 0.7942, 0.2367, 0.8105, 0.04772, 0.753, 0.03678, 0.7834, 0.2369, 0.6398, 0.2559, 0.3624, 0.4113, 0.3598, 0.505, 0.3003, 0.4966, 0.3029, 0.4162, 0.5323, 0.2337, 0.4609, 0.3012, 0.4529, 0.1208, 0.5323, 0.2337, 0.4529, 0.1208, 0.5915, 0.108, 0.07709, 0.4317, 0.04594, 0.4317, 0.05132, 0.3983, 0.07109, 0.3979, 0.3067, 0.09633, 0.4467, 0.004188, 0.4426, 0.1201, 0.8479, 0.692, 0.9109, 0.7049, 0.9023, 0.7499, 0.8439, 0.7499, 0.7584, 0.3865, 0.7593, 0.5411, 0.3598, 0.505, 0.3624, 0.4113, 0.8105, 0.04772, 0.7942, 0.2367, 0.7834, 0.2369, 0.8841, 0.1004, 0.939, 0.2561, 0.7942, 0.2367, 0.4529, 0.1208, 0.4426, 0.1201, 0.4467, 0.004188, 0.4596, 0.004563, 0.6398, 0.2559, 0.7834, 0.2369, 0.7826, 0.3587, 0.1978, 0.4739, 0.2224, 0.4774, 0.2471, 0.5205, 0.1916, 0.5021, 0.8944, 0.8404, 0.9658, 0.8765, 0.969, 0.9688, 0.8968, 0.9762, 0.5915, 0.108, 0.4529, 0.1208, 0.4596, 0.004563, 0.4359, 0.7499, 0.7486, 0.7499, 0.7518, 0.8394, 0.4343, 0.8281, 0.939, 0.2561, 0.7961, 0.3589, 0.7942, 0.2367, 0.1398, 0.3792, 0.1543, 0.4037, 0.1344, 0.4057, 0.1344, 0.3811, 0.1993, 0.431, 0.1715, 0.4382, 0.1673, 0.4227, 0.1956, 0.4025, 0.9363, 0.7269, 0.9337, 0.7499, 0.9023, 0.7499, 0.9109, 0.7049, 0.1715, 0.4382, 0.1993, 0.431, 0.1978, 0.4739, 0.1714, 0.4646, 0.1291, 0.3792, 0.1398, 0.3792, 0.1344, 0.3811, 0.08276, 0.3962, 0.09416, 0.4267, 0.07709, 0.4317, 0.07109, 0.3979, 0.05349, 0.3663, 0.06772, 0.3659, 0.06396, 0.3677, 0.05731, 0.3681, 0.1344, 0.4057, 0.1145, 0.4037, 0.1291, 0.3792, 0.1344, 0.3811, 0.7584, 0.3865, 0.8957, 0.3543, 0.898, 0.5707, 0.7593, 0.5411, 0.05132, 0.3983, 0.0396, 0.3968, 0.05349, 0.3663, 0.05731, 0.3681, 0.1993, 0.431, 0.1956, 0.4025, 0.2518, 0.3886, 0.2245, 0.4299, 0.04594, 0.4317, 0.02879, 0.4272, 0.0396, 0.3968, 0.05132, 0.3983, 0.1078, 0.5687, 0.2774, 0.6348, 0.2805, 0.7499, 0.1283, 0.7499, 0.7518, 0.6604, 0.8479, 0.692, 0.8439, 0.7499, 0.7486, 0.7499, 0.1612, 0.4355, 0.1344, 0.4358, 0.1344, 0.4057, 0.1543, 0.4037, 0.8244, 0.879, 0.8942, 0.8284, 0.8944, 0.8404, 0.8942, 0.8284, 0.9658, 0.8765, 0.8944, 0.8404, 0.04343, 0.2808, 0.1754, 0.2812, 0.1906, 0.3771, 0.1759, 0.2751, 0.1754, 0.2812, 0.04343, 0.2808, 0.04343, 0.2808, 0.1875, 0.1799, 0.1759, 0.2751, 0.2185, 0.1313, 0.09075, 0.1274, 0.07841, 0.03577, 0.09075, 0.1274, 0.2185, 0.1313, 0.09125, 0.1333, 0.2185, 0.1313, 0.07782, 0.2259, 0.09125, 0.1333, 0.1993, 0.431, 0.2245, 0.4299, 0.2224, 0.4774, 0.1978, 0.4739, 0.4343, 0.8281, 0.7518, 0.8394, 0.6285, 0.8688])
_uv.active_render = True
_uv = me_bird_004.uv_layers.new(name='VAT_UV')
_uv.uv.foreach_set('vector', [0.09167, 0.0, 0.008333, 0.0, 0.04167, 0.0, 0.8917, 0.0, 0.875, 0.0, 0.5417, 0.0, 0.6417, 0.0, 0.1917, 0.0, 0.325, 0.0, 0.125, 0.0, 0.225, 0.0, 0.04167, 0.0, 0.075, 0.0, 0.09167, 0.0, 0.09167, 0.0, 0.05833, 0.0, 0.025, 0.0, 0.008333, 0.0, 0.3917, 0.0, 0.3417, 0.0, 0.325, 0.0, 0.1917, 0.0, 0.3417, 0.0, 0.2417, 0.0, 0.175, 0.0, 0.3583, 0.0, 0.7917, 0.0, 0.7417, 0.0, 0.6917, 0.0, 0.8583, 0.0, 0.025, 0.0, 0.225, 0.0, 0.125, 0.0, 0.225, 0.0, 0.025, 0.0, 0.1083, 0.0, 0.1083, 0.0, 0.025, 0.0, 0.05833, 0.0, 0.008333, 0.0, 0.325, 0.0, 0.1417, 0.0, 0.5083, 0.0, 0.4083, 0.0, 0.6083, 0.0, 0.9417, 0.0, 0.1583, 0.0, 0.2083, 0.0, 0.09167, 0.0, 0.075, 0.0, 0.09167, 0.0, 0.2083, 0.0, 0.1083, 0.0, 0.05833, 0.0, 0.925, 0.0, 0.3583, 0.0, 0.075, 0.0, 0.04167, 0.0, 0.3417, 0.0, 0.1417, 0.0, 0.325, 0.0, 0.6583, 0.0, 0.8583, 0.0, 0.825, 0.0, 0.9083, 0.0, 0.675, 0.0, 0.6417, 0.0, 0.2917, 0.0, 0.5917, 0.0, 0.1583, 0.0, 0.3083, 0.0, 0.2583, 0.0, 0.375, 0.0, 0.2583, 0.0, 0.4917, 0.0, 0.425, 0.0, 0.425, 0.0, 0.525, 0.0, 0.2417, 0.0, 0.375, 0.0, 0.3083, 0.0, 0.275, 0.0, 0.2583, 0.0, 0.675, 0.0, 0.9083, 0.0, 0.8917, 0.0, 0.6417, 0.0, 0.3917, 0.0, 0.375, 0.0, 0.4083, 0.0, 0.4917, 0.0, 0.2583, 0.0, 0.275, 0.0, 0.2917, 0.0, 0.1583, 0.0, 0.9917, 0.0, 0.3083, 0.0, 0.5917, 0.0, 0.2917, 0.0, 0.275, 0.0, 0.175, 0.0, 0.475, 0.0, 0.275, 0.0, 0.3083, 0.0, 0.3917, 0.0, 0.2417, 0.0, 0.3417, 0.0, 0.375, 0.0, 0.2417, 0.0, 0.4083, 0.0, 0.775, 0.0, 0.725, 0.0, 0.7417, 0.0, 0.7917, 0.0, 0.3917, 0.0, 0.6083, 0.0, 0.2417, 0.0, 0.3917, 0.0, 0.4083, 0.0, 0.4417, 0.0, 0.3917, 0.0, 0.1583, 0.0, 0.2583, 0.0, 0.375, 0.0, 0.1583, 0.0, 0.275, 0.0, 0.475, 0.0, 0.1583, 0.0, 0.475, 0.0, 0.9917, 0.0, 0.7583, 0.0, 0.875, 0.0, 0.775, 0.0, 0.7917, 0.0, 0.9917, 0.0, 0.575, 0.0, 0.3083, 0.0, 0.525, 0.0, 0.625, 0.0, 0.675, 0.0, 0.5917, 0.0, 0.1917, 0.0, 0.2083, 0.0, 0.1583, 0.0, 0.3917, 0.0, 0.2417, 0.0, 0.6083, 0.0, 0.4083, 0.0, 0.3917, 0.0, 0.4417, 0.0, 0.6083, 0.0, 0.475, 0.0, 0.3083, 0.0, 0.575, 0.0, 0.5583, 0.0, 0.4417, 0.0, 0.4083, 0.0, 0.5083, 0.0, 0.5417, 0.0, 0.4917, 0.0, 0.2917, 0.0, 0.6417, 0.0, 0.925, 0.0, 0.1417, 0.0, 0.3417, 0.0, 0.3583, 0.0, 0.9917, 0.0, 0.475, 0.0, 0.5583, 0.0, 0.3583, 0.0, 0.175, 0.0, 0.275, 0.0, 0.075, 0.0, 0.4417, 0.0, 0.9417, 0.0, 0.6083, 0.0, 0.8417, 0.0, 0.8083, 0.0, 0.825, 0.0, 0.7083, 0.0, 0.4583, 0.0, 0.7583, 0.0, 0.6583, 0.0, 0.625, 0.0, 0.6583, 0.0, 0.9083, 0.0, 0.675, 0.0, 0.625, 0.0, 0.7583, 0.0, 0.4583, 0.0, 0.5417, 0.0, 0.875, 0.0, 0.6917, 0.0, 0.8417, 0.0, 0.7083, 0.0, 0.8583, 0.0, 0.6583, 0.0, 0.7583, 0.0, 0.7917, 0.0, 0.8417, 0.0, 0.6917, 0.0, 0.7417, 0.0, 0.725, 0.0, 0.825, 0.0, 0.8583, 0.0, 0.6917, 0.0, 0.7083, 0.0, 0.1917, 0.0, 0.225, 0.0, 0.1083, 0.0, 0.2083, 0.0, 0.775, 0.0, 0.8083, 0.0, 0.8417, 0.0, 0.725, 0.0, 0.4583, 0.0, 0.625, 0.0, 0.525, 0.0, 0.425, 0.0, 0.875, 0.0, 0.8917, 0.0, 0.8083, 0.0, 0.775, 0.0, 0.125, 0.0, 0.325, 0.0, 0.008333, 0.0, 0.025, 0.0, 0.2417, 0.0, 0.525, 0.0, 0.5917, 0.0, 0.175, 0.0, 0.8917, 0.0, 0.9083, 0.0, 0.825, 0.0, 0.8083, 0.0, 0.04167, 0.0, 0.008333, 0.0, 0.925, 0.0, 0.008333, 0.0, 0.1417, 0.0, 0.925, 0.0, 0.9583, 0.0, 0.9417, 0.0, 0.4417, 0.0, 0.5083, 0.0, 0.9417, 0.0, 0.9583, 0.0, 0.9583, 0.0, 0.4417, 0.0, 0.5083, 0.0, 0.975, 0.0, 0.575, 0.0, 0.9917, 0.0, 0.575, 0.0, 0.975, 0.0, 0.5583, 0.0, 0.975, 0.0, 0.9917, 0.0, 0.5583, 0.0, 0.4583, 0.0, 0.425, 0.0, 0.4917, 0.0, 0.5417, 0.0, 0.075, 0.0, 0.275, 0.0, 0.1583, 0.0])
_ca = me_bird_004.color_attributes.new('Attribute', 'BYTE_COLOR', 'CORNER')
_ca.data.foreach_set('color', [1.0, 1.0, 1.0, 1.0, 1.0, 1.0, 1.0, 1.0, 1.0, 1.0, 1.0, 1.0, 1.0, 1.0, 1.0, 1.0, 1.0, 1.0, 1.0, 1.0, 1.0, 1.0, 1.0, 1.0, 1.0, 1.0, 1.0, 1.0, 1.0, 1.0, 1.0, 1.0, 1.0, 1.0, 1.0, 1.0, 1.0, 1.0, 1.0, 1.0, 1.0, 1.0, 1.0, 1.0, 1.0, 1.0, 1.0, 1.0, 1.0, 1.0, 1.0, 1.0, 1.0, 1.0, 1.0, 1.0, 1.0, 1.0, 1.0, 1.0, 1.0, 1.0, 1.0, 1.0, 1.0, 1.0, 1.0, 1.0, 1.0, 1.0, 1.0, 1.0, 1.0, 1.0, 1.0, 1.0, 1.0, 1.0, 1.0, 1.0, 1.0, 1.0, 1.0, 1.0, 1.0, 1.0, 1.0, 1.0, 1.0, 1.0, 1.0, 1.0, 1.0, 1.0, 1.0, 1.0, 1.0, 1.0, 1.0, 1.0, 1.0, 1.0, 1.0, 1.0, 1.0, 1.0, 1.0, 1.0, 1.0, 1.0, 1.0, 1.0, 1.0, 1.0, 1.0, 1.0, 1.0, 1.0, 1.0, 1.0, 1.0, 1.0, 1.0, 1.0, 1.0, 1.0, 1.0, 1.0, 1.0, 1.0, 1.0, 1.0, 1.0, 1.0, 1.0, 1.0, 1.0, 1.0, 1.0, 1.0, 1.0, 1.0, 1.0, 1.0, 1.0, 1.0, 1.0, 1.0, 1.0, 1.0, 1.0, 1.0, 1.0, 1.0, 1.0, 1.0, 1.0, 1.0, 1.0, 1.0, 1.0, 1.0, 1.0, 1.0, 1.0, 1.0, 1.0, 1.0, 1.0, 1.0, 1.0, 1.0, 1.0, 1.0, 1.0, 1.0, 1.0, 1.0, 1.0, 1.0, 1.0, 1.0, 1.0, 1.0, 1.0, 1.0, 1.0, 1.0, 1.0, 1.0, 1.0, 1.0, 1.0, 1.0, 1.0, 1.0, 1.0, 1.0, 1.0, 1.0, 1.0, 1.0, 1.0, 1.0, 1.0, 1.0, 1.0, 1.0, 1.0, 1.0, 1.0, 1.0, 1.0, 1.0, 1.0, 1.0, 1.0, 1.0, 1.0, 1.0, 1.0, 1.0, 1.0, 1.0, 1.0, 1.0, 1.0, 1.0, 1.0, 1.0, 1.0, 1.0, 1.0, 1.0, 1.0, 1.0, 1.0, 1.0, 1.0, 1.0, 1.0, 1.0, 1.0, 1.0, 1.0, 1.0, 1.0, 1.0, 1.0, 1.0, 1.0, 1.0, 1.0, 1.0, 1.0, 1.0, 1.0, 1.0, 1.0, 1.0, 1.0, 1.0, 1.0, 1.0, 1.0, 1.0, 1.0, 1.0, 1.0, 1.0, 1.0, 1.0, 1.0, 1.0, 1.0, 1.0, 1.0, 1.0, 1.0, 1.0, 1.0, 1.0, 1.0, 1.0, 1.0, 1.0, 1.0, 1.0, 1.0, 1.0, 1.0, 1.0, 1.0, 1.0, 1.0, 1.0, 1.0, 1.0, 1.0, 1.0, 1.0, 1.0, 1.0, 1.0, 1.0, 1.0, 1.0, 1.0, 1.0, 1.0, 1.0, 1.0, 1.0, 1.0, 1.0, 1.0, 1.0, 1.0, 1.0, 1.0, 1.0, 1.0, 1.0, 1.0, 1.0, 1.0, 1.0, 1.0, 1.0, 1.0, 1.0, 1.0, 1.0, 1.0, 1.0, 1.0, 1.0, 1.0, 1.0, 1.0, 1.0, 1.0, 1.0, 1.0, 1.0, 1.0, 1.0, 1.0, 1.0, 1.0, 1.0, 1.0, 1.0, 1.0, 1.0, 1.0, 1.0, 1.0, 1.0, 1.0, 1.0, 1.0, 1.0, 1.0, 1.0, 1.0, 1.0, 1.0, 1.0, 1.0, 1.0, 1.0, 1.0, 1.0, 1.0, 1.0, 1.0, 1.0, 1.0, 1.0, 1.0, 1.0, 1.0, 1.0, 1.0, 1.0, 1.0, 1.0, 1.0, 1.0, 1.0, 1.0, 1.0, 1.0, 1.0, 1.0, 1.0, 1.0, 1.0, 1.0, 1.0, 1.0, 1.0, 1.0, 1.0, 1.0, 1.0, 1.0, 1.0, 1.0, 1.0, 1.0, 1.0, 1.0, 1.0, 1.0, 1.0, 1.0, 1.0, 1.0, 1.0, 1.0, 1.0, 1.0, 1.0, 1.0, 1.0, 1.0, 1.0, 1.0, 1.0, 1.0, 1.0, 1.0, 1.0, 1.0, 1.0, 1.0, 1.0, 1.0, 1.0, 1.0, 1.0, 1.0, 1.0, 1.0, 1.0, 1.0, 1.0, 1.0, 1.0, 1.0, 1.0, 1.0, 1.0, 1.0, 1.0, 1.0, 1.0, 1.0, 1.0, 1.0, 1.0, 1.0, 1.0, 1.0, 1.0, 1.0, 1.0, 1.0, 1.0, 1.0, 1.0, 1.0, 1.0, 1.0, 1.0, 1.0, 1.0, 1.0, 1.0, 1.0, 1.0, 1.0, 1.0, 1.0, 1.0, 1.0, 1.0, 1.0, 1.0, 1.0, 1.0, 1.0, 1.0, 1.0, 1.0, 1.0, 1.0, 1.0, 1.0, 1.0, 1.0, 1.0, 1.0, 1.0, 1.0, 1.0, 1.0, 1.0, 1.0, 1.0, 1.0, 1.0, 1.0, 1.0, 1.0, 1.0, 1.0, 1.0, 1.0, 1.0, 1.0, 1.0, 1.0, 1.0, 1.0, 1.0, 1.0, 1.0, 1.0, 1.0, 1.0, 1.0, 1.0, 1.0, 1.0, 1.0, 1.0, 1.0, 1.0, 1.0, 1.0, 1.0, 1.0, 1.0, 1.0, 1.0, 1.0, 1.0, 1.0, 1.0, 1.0, 1.0, 1.0, 1.0, 1.0, 1.0, 1.0, 1.0, 1.0, 1.0, 1.0, 1.0, 1.0, 1.0, 1.0, 1.0, 1.0, 1.0, 1.0, 1.0, 1.0, 1.0, 1.0, 1.0, 1.0, 1.0, 1.0, 1.0, 1.0, 1.0, 1.0, 1.0, 1.0, 1.0, 1.0, 1.0, 1.0, 1.0, 1.0, 1.0, 1.0, 1.0, 1.0, 1.0, 1.0, 1.0, 1.0, 1.0, 1.0, 1.0, 1.0, 1.0, 1.0, 1.0, 1.0, 1.0, 1.0, 1.0, 1.0, 1.0, 1.0, 1.0, 1.0, 1.0, 1.0, 1.0, 1.0, 1.0, 1.0, 1.0, 1.0, 1.0, 1.0, 1.0, 1.0, 1.0, 1.0, 1.0, 1.0, 1.0, 1.0, 1.0, 1.0, 1.0, 1.0, 1.0, 1.0, 1.0, 1.0, 1.0, 1.0, 1.0, 1.0, 1.0, 1.0, 1.0, 1.0, 1.0, 1.0, 1.0, 1.0, 1.0, 1.0, 1.0, 1.0, 1.0, 1.0, 1.0, 1.0, 1.0, 1.0, 1.0, 1.0, 1.0, 1.0, 1.0, 1.0, 1.0, 1.0, 1.0, 1.0, 1.0, 1.0, 1.0, 1.0, 1.0, 1.0, 1.0, 1.0, 1.0, 1.0, 1.0, 1.0, 1.0, 1.0, 1.0, 1.0, 1.0, 1.0, 1.0, 1.0, 1.0, 1.0, 1.0, 1.0, 1.0, 1.0, 1.0, 1.0, 1.0, 1.0, 1.0, 1.0, 1.0, 1.0, 1.0, 1.0, 1.0, 1.0, 1.0, 1.0, 1.0, 1.0, 1.0, 1.0, 1.0, 1.0, 1.0, 1.0, 1.0, 1.0, 1.0, 1.0, 1.0, 1.0, 1.0, 1.0, 1.0, 1.0, 1.0, 1.0, 1.0, 1.0, 1.0, 1.0, 1.0, 1.0, 1.0, 1.0, 1.0, 1.0, 1.0, 1.0, 1.0, 1.0, 1.0, 1.0, 1.0, 1.0, 1.0, 1.0, 1.0, 1.0, 1.0, 1.0, 1.0, 1.0, 1.0, 1.0, 1.0, 1.0, 1.0, 1.0, 1.0, 1.0, 1.0, 1.0, 1.0, 1.0, 1.0, 1.0, 1.0, 1.0, 1.0, 1.0, 1.0, 1.0, 1.0, 1.0, 1.0, 1.0, 1.0, 1.0, 1.0, 1.0, 1.0, 1.0, 1.0, 1.0, 1.0, 1.0, 1.0, 1.0, 1.0, 1.0, 1.0, 1.0, 1.0, 1.0, 1.0, 1.0, 1.0, 1.0, 1.0, 1.0, 1.0, 1.0, 1.0, 1.0, 1.0, 1.0, 1.0, 1.0, 1.0, 1.0, 1.0, 1.0, 1.0, 1.0, 1.0, 1.0, 1.0, 1.0, 1.0, 1.0, 1.0, 1.0, 1.0, 1.0, 1.0, 1.0, 1.0, 1.0, 1.0, 1.0, 1.0, 1.0, 1.0, 1.0, 1.0, 1.0, 1.0, 1.0, 1.0, 1.0, 1.0, 1.0, 1.0, 1.0, 1.0, 1.0, 1.0, 1.0, 1.0, 1.0, 1.0, 1.0, 1.0, 1.0, 1.0, 1.0, 1.0, 1.0, 1.0, 1.0, 1.0, 1.0, 1.0, 1.0, 1.0, 1.0, 1.0, 1.0, 1.0, 1.0, 1.0, 1.0, 1.0, 1.0, 1.0, 1.0, 1.0, 1.0, 1.0, 1.0, 1.0, 1.0, 1.0, 1.0, 1.0, 1.0, 1.0, 1.0, 1.0, 1.0, 1.0, 1.0, 1.0, 1.0, 1.0, 1.0, 1.0, 1.0, 1.0, 1.0, 1.0, 1.0, 1.0, 1.0, 1.0, 1.0, 1.0, 1.0, 1.0, 1.0, 1.0, 1.0, 1.0, 1.0, 1.0, 1.0, 1.0, 1.0, 1.0, 1.0, 1.0, 1.0, 1.0, 1.0, 1.0, 1.0, 1.0, 1.0, 1.0, 1.0, 1.0, 1.0, 1.0, 1.0, 1.0, 1.0, 1.0, 1.0, 1.0, 1.0, 1.0, 1.0, 1.0, 1.0, 1.0, 1.0, 1.0, 1.0, 1.0, 1.0, 1.0, 1.0, 1.0, 1.0, 1.0, 1.0, 1.0, 1.0, 1.0, 1.0, 1.0, 1.0, 1.0, 1.0, 1.0, 1.0, 1.0, 1.0, 1.0, 1.0, 1.0, 1.0, 1.0, 1.0, 1.0, 1.0, 1.0, 1.0, 1.0, 1.0, 1.0, 1.0, 1.0, 1.0, 1.0, 1.0, 1.0, 1.0, 1.0, 1.0, 1.0, 1.0, 1.0, 1.0, 1.0, 1.0, 1.0, 1.0, 1.0, 1.0, 1.0, 1.0, 1.0, 1.0, 1.0, 1.0, 1.0, 1.0, 1.0, 1.0, 1.0, 1.0, 1.0, 1.0, 1.0, 1.0, 1.0, 1.0, 1.0, 1.0, 1.0, 1.0, 1.0, 1.0, 1.0, 1.0, 1.0, 1.0, 1.0, 1.0, 1.0, 1.0, 1.0, 1.0, 1.0, 1.0, 1.0, 1.0, 1.0, 1.0, 1.0, 1.0, 1.0, 1.0, 1.0, 1.0, 1.0, 1.0, 1.0, 1.0, 1.0, 1.0, 1.0, 1.0, 1.0, 1.0, 1.0])
me_bird_004.materials.append(mat_bird)
me_bird_004.use_mirror_x = True
me_bird_004.update()
arm_armature = bpy.data.armatures.new('Armature')  # bones are not reproduced

# ---- objects
ob_bird = bpy.data.objects.new('Bird', me_bird)
ob_armature = bpy.data.objects.new('Armature', arm_armature)
ob_bird_no_armature = bpy.data.objects.new('bird_no_armature', me_bird_001)
ob_bird_no_armature_lod1 = bpy.data.objects.new('bird_no_armature_LOD1', me_bird_002)
ob_bird_no_armature_lod2 = bpy.data.objects.new('bird_no_armature_LOD2', me_bird_003)
ob_birdsitting = bpy.data.objects.new('BirdSitting', me_bird_004)

# ---- transforms, parenting, visibility, modifiers, constraints
ob_bird.parent = ob_armature
ob_bird.location = (0.0, 0.0, 0.0)
ob_bird.color = (0.8, 0.8, 0.8, 1.0)
_vg = ob_bird.vertex_groups.new(name='spine')
for _i, _w in zip([2, 4, 8, 9, 10, 11, 12, 15, 16, 20, 21, 22, 23, 26, 59], [0.09451, 0.3257, 0.09728, 0.9644, 0.6694, 0.05205, 0.06065, 0.8434, 0.04429, 0.3346, 0.8304, 0.05917, 0.9654, 0.1541, 0.1545]): _vg.add([_i], _w, 'REPLACE')
_vg = ob_bird.vertex_groups.new(name='neck')
for _i, _w in zip([10, 17, 25, 27, 29, 31, 32, 35, 37, 38, 39, 40, 53], [0.01466, 0.8392, 0.8822, 0.2154, 0.8946, 0.8349, 0.2079, 0.8776, 0.2823, 0.279, 0.02129, 0.1923, 0.01835]): _vg.add([_i], _w, 'REPLACE')
_vg = ob_bird.vertex_groups.new(name='head')
for _i, _w in zip([17, 25, 27, 29, 31, 32, 35, 37, 38, 39, 40, 41, 42, 43, 44, 45, 46, 47, 48, 49, 50, 51, 52, 53, 54], [0.1029, 0.08611, 0.7761, 0.07724, 0.1056, 0.7847, 0.08727, 0.6996, 0.7037, 0.9623, 0.7994, 0.9988, 0.9984, 0.9993, 0.9994, 0.9773, 0.9963, 0.9961, 0.9936, 0.9836, 0.9988, 0.9933, 0.976, 0.9639, 0.9885]): _vg.add([_i], _w, 'REPLACE')
_vg = ob_bird.vertex_groups.new(name='tail.1')
for _i, _w in zip([0, 2, 3, 4, 5, 6, 7, 8, 11, 12, 13, 19, 20, 21], [0.9289, 0.7763, 0.4592, 0.6492, 0.8621, 0.2689, 0.2377, 0.7669, 0.8715, 0.863, 0.2012, 0.8441, 0.6387, 0.1556]): _vg.add([_i], _w, 'REPLACE')
_vg = ob_bird.vertex_groups.new(name='tail.2')
for _i, _w in zip([1, 2, 3, 5, 6, 7, 8, 11, 12, 13, 19], [0.9884, 0.00599, 0.5241, 0.08706, 0.7176, 0.7467, 0.0158, 0.0668, 0.06665, 0.7848, 0.1018]): _vg.add([_i], _w, 'REPLACE')
_vg = ob_bird.vertex_groups.new(name='wing.r.1')
for _i, _w in zip([10, 15, 16, 17, 18, 28, 59], [0.143, 0.09682, 0.9407, 0.01128, 0.4987, 0.4997, 0.1374]): _vg.add([_i], _w, 'REPLACE')
_vg = ob_bird.vertex_groups.new(name='wing.r.2')
for _i, _w in zip([18, 28, 33, 34, 58, 59], [0.5001, 0.5006, 0.9985, 0.9988, 1.0, 0.7048]): _vg.add([_i], _w, 'REPLACE')
_vg = ob_bird.vertex_groups.new(name='wing.l.1')
for _i, _w in zip([10, 14, 15, 22, 24, 25, 26, 31, 36], [0.1472, 0.9676, 0.02829, 0.9139, 0.5005, 0.003785, 0.1372, 0.0519, 0.5001]): _vg.add([_i], _w, 'REPLACE')
_vg = ob_bird.vertex_groups.new(name='wing.l.2')
for _i, _w in zip([24, 26, 30, 36, 56, 57], [0.5001, 0.7054, 0.9987, 0.5006, 0.9984, 1.0]): _vg.add([_i], _w, 'REPLACE')
_vg = ob_bird.vertex_groups.new(name='feet')
for _i, _w in zip([0, 2, 5, 8, 19, 55], [0.06266, 0.09793, 0.007274, 0.09938, 0.0115, 0.9997]): _vg.add([_i], _w, 'REPLACE')
_m = ob_bird.modifiers.new('Armature', 'ARMATURE')
_m.object = ob_armature
ob_armature.location = (0.0, 0.0, 0.0)
ob_armature.show_in_front = True
ob_bird_no_armature.location = (0.0, 0.0, 0.0)
ob_bird_no_armature.color = (0.8, 0.8, 0.8, 1.0)
ob_bird_no_armature_lod1.location = (0.0, 0.0, 0.0)
ob_bird_no_armature_lod1.color = (0.8, 0.8, 0.8, 1.0)
ob_bird_no_armature_lod2.location = (0.0, 0.0, 0.0)
ob_bird_no_armature_lod2.color = (0.8, 0.8, 0.8, 1.0)
ob_birdsitting.location = (0.0, 0.0, 0.0)
ob_birdsitting.color = (0.8, 0.8, 0.8, 1.0)
ob_birdsitting.use_mesh_mirror_x = True

# ---- collection membership
col_collection.objects.link(ob_bird)
col_collection.objects.link(ob_armature)
col_collection.objects.link(ob_bird_no_armature)
col_collection.objects.link(ob_bird_no_armature_lod1)
col_collection.objects.link(ob_bird_no_armature_lod2)
col_collection.objects.link(ob_birdsitting)

# ---- scene / render settings (as saved in the file)
scene.frame_start = 0; scene.frame_end = 24; scene.frame_set(24)
scene.render.engine = 'BLENDER_EEVEE_NEXT'
bpy.context.view_layer.update()

# ---- added for rendering (the .blend has no active camera and no usable light): camera, sun
cam_auto = bpy.data.cameras.new('AutoCamera')
cam_auto.lens = 50.0
cam_auto.sensor_width = 36.0
cam_auto.clip_end = 1082.71
ob_auto_camera = bpy.data.objects.new('AutoCamera', cam_auto)
scene.collection.objects.link(ob_auto_camera)
ob_auto_camera.location = (64.4759, -74.0454, 58.1247)
ob_auto_camera.rotation_euler = (1.09748, -7.21219e-08, 0.694738)
scene.camera = ob_auto_camera
light_auto_sun = bpy.data.lights.new('AutoSun', 'SUN')
light_auto_sun.energy = 3.0
light_auto_sun.angle = 0.0523599
ob_auto_sun = bpy.data.objects.new('AutoSun', light_auto_sun)
scene.collection.objects.link(ob_auto_sun)
ob_auto_sun.rotation_euler = (0.872665, 0.174533, 0.523599)
bpy.context.view_layer.update()
